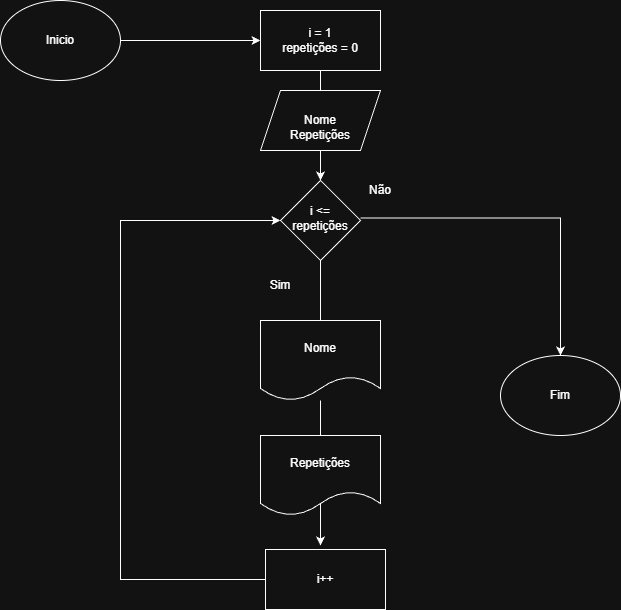

The diagram above was exported from draw.io. Its source (the exported page's mxGraphModel, read from the mxfile embedded in the PNG):
<mxGraphModel dx="1426" dy="841" grid="1" gridSize="10" guides="1" tooltips="1" connect="1" arrows="1" fold="1" page="1" pageScale="1" pageWidth="827" pageHeight="1169" math="0" shadow="0">
  <root>
    <mxCell id="0" />
    <mxCell id="1" parent="0" />
    <mxCell id="S4-OkDkEvLIYeLMFeSFG-1" parent="1" style="ellipse;whiteSpace=wrap;html=1;" value="" vertex="1">
      <mxGeometry height="80" width="120" x="80" y="560" as="geometry" />
    </mxCell>
    <mxCell id="S4-OkDkEvLIYeLMFeSFG-2" parent="1" style="text;html=1;whiteSpace=wrap;strokeColor=none;fillColor=none;align=center;verticalAlign=middle;rounded=0;" value="Inicio" vertex="1">
      <mxGeometry height="30" width="60" x="110" y="585" as="geometry" />
    </mxCell>
    <mxCell id="S4-OkDkEvLIYeLMFeSFG-3" edge="1" parent="1" source="S4-OkDkEvLIYeLMFeSFG-1" style="endArrow=classic;html=1;rounded=0;exitX=1;exitY=0.5;exitDx=0;exitDy=0;" value="">
      <mxGeometry height="50" relative="1" width="50" as="geometry">
        <Array as="points" />
        <mxPoint x="400" y="860" as="sourcePoint" />
        <mxPoint x="340" y="600" as="targetPoint" />
      </mxGeometry>
    </mxCell>
    <mxCell id="S4-OkDkEvLIYeLMFeSFG-4" parent="1" style="rounded=0;whiteSpace=wrap;html=1;" value="" vertex="1">
      <mxGeometry height="60" width="120" x="340" y="570" as="geometry" />
    </mxCell>
    <mxCell id="S4-OkDkEvLIYeLMFeSFG-5" parent="1" style="text;html=1;whiteSpace=wrap;strokeColor=none;fillColor=none;align=center;verticalAlign=middle;rounded=0;" value="i = 1&lt;div&gt;repetições = 0&lt;/div&gt;" vertex="1">
      <mxGeometry height="30" width="80" x="360" y="585" as="geometry" />
    </mxCell>
    <mxCell id="S4-OkDkEvLIYeLMFeSFG-6" edge="1" parent="1" source="S4-OkDkEvLIYeLMFeSFG-4" style="endArrow=classic;html=1;rounded=0;" value="">
      <mxGeometry height="50" relative="1" width="50" as="geometry">
        <mxPoint x="400" y="680" as="sourcePoint" />
        <mxPoint x="400" y="740" as="targetPoint" />
      </mxGeometry>
    </mxCell>
    <mxCell id="S4-OkDkEvLIYeLMFeSFG-7" parent="1" style="rhombus;whiteSpace=wrap;html=1;" value="" vertex="1">
      <mxGeometry height="80" width="80" x="360" y="740" as="geometry" />
    </mxCell>
    <mxCell id="S4-OkDkEvLIYeLMFeSFG-19" edge="1" parent="1" source="S4-OkDkEvLIYeLMFeSFG-8" style="edgeStyle=orthogonalEdgeStyle;rounded=0;orthogonalLoop=1;jettySize=auto;html=1;entryX=0.5;entryY=0;entryDx=0;entryDy=0;" target="S4-OkDkEvLIYeLMFeSFG-29" value="">
      <mxGeometry relative="1" as="geometry">
        <mxPoint x="650" y="930" as="targetPoint" />
      </mxGeometry>
    </mxCell>
    <mxCell id="S4-OkDkEvLIYeLMFeSFG-8" parent="1" style="text;html=1;whiteSpace=wrap;strokeColor=none;fillColor=none;align=center;verticalAlign=middle;rounded=0;" value="i &amp;lt;= repetições" vertex="1">
      <mxGeometry height="25" width="80" x="360" y="765" as="geometry" />
    </mxCell>
    <mxCell id="S4-OkDkEvLIYeLMFeSFG-9" edge="1" parent="1" source="S4-OkDkEvLIYeLMFeSFG-7" style="endArrow=classic;html=1;rounded=0;" value="">
      <mxGeometry height="50" relative="1" width="50" as="geometry">
        <mxPoint x="400" y="900" as="sourcePoint" />
        <mxPoint x="400" y="920.7106781186548" as="targetPoint" />
      </mxGeometry>
    </mxCell>
    <mxCell id="S4-OkDkEvLIYeLMFeSFG-22" edge="1" parent="1" source="S4-OkDkEvLIYeLMFeSFG-11" style="edgeStyle=orthogonalEdgeStyle;rounded=0;orthogonalLoop=1;jettySize=auto;html=1;entryX=0.5;entryY=0;entryDx=0;entryDy=0;" value="">
      <mxGeometry relative="1" as="geometry">
        <mxPoint x="400" y="1105" as="targetPoint" />
      </mxGeometry>
    </mxCell>
    <mxCell id="S4-OkDkEvLIYeLMFeSFG-11" parent="1" style="shape=document;whiteSpace=wrap;html=1;boundedLbl=1;" value="Nome" vertex="1">
      <mxGeometry height="80" width="120" x="340" y="880" as="geometry" />
    </mxCell>
    <mxCell id="S4-OkDkEvLIYeLMFeSFG-20" parent="1" style="text;html=1;whiteSpace=wrap;strokeColor=none;fillColor=none;align=center;verticalAlign=middle;rounded=0;" value="Sim" vertex="1">
      <mxGeometry height="30" width="60" x="330" y="830" as="geometry" />
    </mxCell>
    <mxCell id="S4-OkDkEvLIYeLMFeSFG-26" edge="1" parent="1" source="S4-OkDkEvLIYeLMFeSFG-23" style="edgeStyle=orthogonalEdgeStyle;rounded=0;orthogonalLoop=1;jettySize=auto;html=1;entryX=0;entryY=0.5;entryDx=0;entryDy=0;" target="S4-OkDkEvLIYeLMFeSFG-7" value="">
      <mxGeometry relative="1" as="geometry">
        <Array as="points">
          <mxPoint x="200" y="1139" />
          <mxPoint x="200" y="780" />
        </Array>
        <mxPoint x="200" y="780" as="targetPoint" />
      </mxGeometry>
    </mxCell>
    <mxCell id="S4-OkDkEvLIYeLMFeSFG-23" parent="1" style="rounded=0;whiteSpace=wrap;html=1;" value="i++" vertex="1">
      <mxGeometry height="60" width="120" x="345" y="1109" as="geometry" />
    </mxCell>
    <mxCell id="S4-OkDkEvLIYeLMFeSFG-28" parent="1" style="text;html=1;whiteSpace=wrap;strokeColor=none;fillColor=none;align=center;verticalAlign=middle;rounded=0;" value="Não" vertex="1">
      <mxGeometry height="30" width="60" x="430" y="735" as="geometry" />
    </mxCell>
    <mxCell id="S4-OkDkEvLIYeLMFeSFG-29" parent="1" style="ellipse;whiteSpace=wrap;html=1;" value="" vertex="1">
      <mxGeometry height="80" width="120" x="580" y="915" as="geometry" />
    </mxCell>
    <mxCell id="S4-OkDkEvLIYeLMFeSFG-30" parent="1" style="text;html=1;whiteSpace=wrap;strokeColor=none;fillColor=none;align=center;verticalAlign=middle;rounded=0;" value="Fim" vertex="1">
      <mxGeometry height="30" width="60" x="610" y="940" as="geometry" />
    </mxCell>
    <mxCell id="S4-OkDkEvLIYeLMFeSFG-31" parent="1" style="shape=parallelogram;perimeter=parallelogramPerimeter;whiteSpace=wrap;html=1;fixedSize=1;" value="" vertex="1">
      <mxGeometry height="60" width="120" x="340" y="650" as="geometry" />
    </mxCell>
    <mxCell id="S4-OkDkEvLIYeLMFeSFG-32" parent="1" style="text;html=1;whiteSpace=wrap;strokeColor=none;fillColor=none;align=center;verticalAlign=middle;rounded=0;" value="&lt;br&gt;&lt;div&gt;Nome&lt;/div&gt;&lt;div&gt;Repetições&lt;/div&gt;" vertex="1">
      <mxGeometry height="30" width="60" x="370" y="665" as="geometry" />
    </mxCell>
    <mxCell id="S4-OkDkEvLIYeLMFeSFG-33" parent="1" style="shape=document;whiteSpace=wrap;html=1;boundedLbl=1;" value="Repetições" vertex="1">
      <mxGeometry height="80" width="120" x="340" y="995" as="geometry" />
    </mxCell>
  </root>
</mxGraphModel>